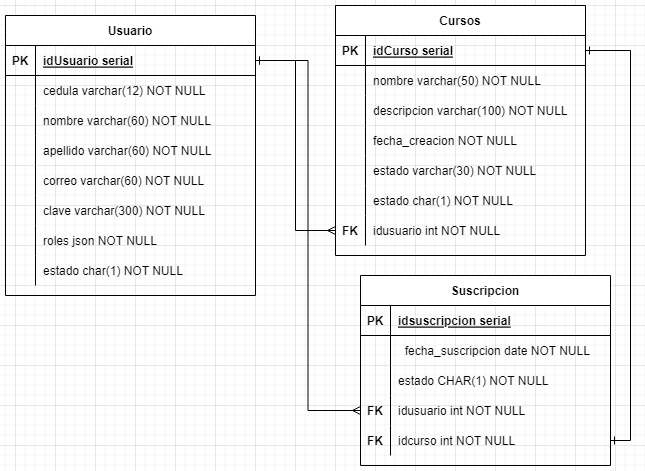

The diagram above was exported from draw.io. Its source (the exported page's mxGraphModel, read from the mxfile embedded in the PNG):
<mxGraphModel dx="874" dy="484" grid="1" gridSize="10" guides="1" tooltips="1" connect="1" arrows="1" fold="1" page="1" pageScale="1" pageWidth="850" pageHeight="1100" math="0" shadow="0" extFonts="Permanent Marker^https://fonts.googleapis.com/css?family=Permanent+Marker">
  <root>
    <mxCell id="0" />
    <mxCell id="1" parent="0" />
    <mxCell id="C-vyLk0tnHw3VtMMgP7b-2" value="Suscripcion" style="shape=table;startSize=30;container=1;collapsible=1;childLayout=tableLayout;fixedRows=1;rowLines=0;fontStyle=1;align=center;resizeLast=1;" parent="1" vertex="1">
      <mxGeometry x="425" y="350" width="250" height="190" as="geometry" />
    </mxCell>
    <mxCell id="C-vyLk0tnHw3VtMMgP7b-3" value="" style="shape=partialRectangle;collapsible=0;dropTarget=0;pointerEvents=0;fillColor=none;points=[[0,0.5],[1,0.5]];portConstraint=eastwest;top=0;left=0;right=0;bottom=1;" parent="C-vyLk0tnHw3VtMMgP7b-2" vertex="1">
      <mxGeometry y="30" width="250" height="30" as="geometry" />
    </mxCell>
    <mxCell id="C-vyLk0tnHw3VtMMgP7b-4" value="PK" style="shape=partialRectangle;overflow=hidden;connectable=0;fillColor=none;top=0;left=0;bottom=0;right=0;fontStyle=1;" parent="C-vyLk0tnHw3VtMMgP7b-3" vertex="1">
      <mxGeometry width="30" height="30" as="geometry">
        <mxRectangle width="30" height="30" as="alternateBounds" />
      </mxGeometry>
    </mxCell>
    <mxCell id="C-vyLk0tnHw3VtMMgP7b-5" value="idsuscripcion serial" style="shape=partialRectangle;overflow=hidden;connectable=0;fillColor=none;top=0;left=0;bottom=0;right=0;align=left;spacingLeft=6;fontStyle=5;" parent="C-vyLk0tnHw3VtMMgP7b-3" vertex="1">
      <mxGeometry x="30" width="220" height="30" as="geometry">
        <mxRectangle width="220" height="30" as="alternateBounds" />
      </mxGeometry>
    </mxCell>
    <mxCell id="C-vyLk0tnHw3VtMMgP7b-6" value="" style="shape=partialRectangle;collapsible=0;dropTarget=0;pointerEvents=0;fillColor=none;points=[[0,0.5],[1,0.5]];portConstraint=eastwest;top=0;left=0;right=0;bottom=0;" parent="C-vyLk0tnHw3VtMMgP7b-2" vertex="1">
      <mxGeometry y="60" width="250" height="30" as="geometry" />
    </mxCell>
    <mxCell id="C-vyLk0tnHw3VtMMgP7b-7" value="" style="shape=partialRectangle;overflow=hidden;connectable=0;fillColor=none;top=0;left=0;bottom=0;right=0;" parent="C-vyLk0tnHw3VtMMgP7b-6" vertex="1">
      <mxGeometry width="30" height="30" as="geometry">
        <mxRectangle width="30" height="30" as="alternateBounds" />
      </mxGeometry>
    </mxCell>
    <mxCell id="C-vyLk0tnHw3VtMMgP7b-8" value="  fecha_suscripcion date NOT NULL" style="shape=partialRectangle;overflow=hidden;connectable=0;fillColor=none;top=0;left=0;bottom=0;right=0;align=left;spacingLeft=6;" parent="C-vyLk0tnHw3VtMMgP7b-6" vertex="1">
      <mxGeometry x="30" width="220" height="30" as="geometry">
        <mxRectangle width="220" height="30" as="alternateBounds" />
      </mxGeometry>
    </mxCell>
    <mxCell id="DD4cZ_iS2MRQBjGwVlAY-48" value="" style="shape=partialRectangle;collapsible=0;dropTarget=0;pointerEvents=0;fillColor=none;points=[[0,0.5],[1,0.5]];portConstraint=eastwest;top=0;left=0;right=0;bottom=0;" vertex="1" parent="C-vyLk0tnHw3VtMMgP7b-2">
      <mxGeometry y="90" width="250" height="30" as="geometry" />
    </mxCell>
    <mxCell id="DD4cZ_iS2MRQBjGwVlAY-49" value="" style="shape=partialRectangle;overflow=hidden;connectable=0;fillColor=none;top=0;left=0;bottom=0;right=0;fontStyle=1" vertex="1" parent="DD4cZ_iS2MRQBjGwVlAY-48">
      <mxGeometry width="30" height="30" as="geometry">
        <mxRectangle width="30" height="30" as="alternateBounds" />
      </mxGeometry>
    </mxCell>
    <mxCell id="DD4cZ_iS2MRQBjGwVlAY-50" value="estado CHAR(1) NOT NULL" style="shape=partialRectangle;overflow=hidden;connectable=0;fillColor=none;top=0;left=0;bottom=0;right=0;align=left;spacingLeft=6;" vertex="1" parent="DD4cZ_iS2MRQBjGwVlAY-48">
      <mxGeometry x="30" width="220" height="30" as="geometry">
        <mxRectangle width="220" height="30" as="alternateBounds" />
      </mxGeometry>
    </mxCell>
    <mxCell id="C-vyLk0tnHw3VtMMgP7b-9" value="" style="shape=partialRectangle;collapsible=0;dropTarget=0;pointerEvents=0;fillColor=none;points=[[0,0.5],[1,0.5]];portConstraint=eastwest;top=0;left=0;right=0;bottom=0;" parent="C-vyLk0tnHw3VtMMgP7b-2" vertex="1">
      <mxGeometry y="120" width="250" height="30" as="geometry" />
    </mxCell>
    <mxCell id="C-vyLk0tnHw3VtMMgP7b-10" value="FK" style="shape=partialRectangle;overflow=hidden;connectable=0;fillColor=none;top=0;left=0;bottom=0;right=0;fontStyle=1" parent="C-vyLk0tnHw3VtMMgP7b-9" vertex="1">
      <mxGeometry width="30" height="30" as="geometry">
        <mxRectangle width="30" height="30" as="alternateBounds" />
      </mxGeometry>
    </mxCell>
    <mxCell id="C-vyLk0tnHw3VtMMgP7b-11" value="idusuario int NOT NULL" style="shape=partialRectangle;overflow=hidden;connectable=0;fillColor=none;top=0;left=0;bottom=0;right=0;align=left;spacingLeft=6;" parent="C-vyLk0tnHw3VtMMgP7b-9" vertex="1">
      <mxGeometry x="30" width="220" height="30" as="geometry">
        <mxRectangle width="220" height="30" as="alternateBounds" />
      </mxGeometry>
    </mxCell>
    <mxCell id="DD4cZ_iS2MRQBjGwVlAY-38" value="" style="shape=partialRectangle;collapsible=0;dropTarget=0;pointerEvents=0;fillColor=none;points=[[0,0.5],[1,0.5]];portConstraint=eastwest;top=0;left=0;right=0;bottom=0;" vertex="1" parent="C-vyLk0tnHw3VtMMgP7b-2">
      <mxGeometry y="150" width="250" height="30" as="geometry" />
    </mxCell>
    <mxCell id="DD4cZ_iS2MRQBjGwVlAY-39" value="FK" style="shape=partialRectangle;overflow=hidden;connectable=0;fillColor=none;top=0;left=0;bottom=0;right=0;fontStyle=1" vertex="1" parent="DD4cZ_iS2MRQBjGwVlAY-38">
      <mxGeometry width="30" height="30" as="geometry">
        <mxRectangle width="30" height="30" as="alternateBounds" />
      </mxGeometry>
    </mxCell>
    <mxCell id="DD4cZ_iS2MRQBjGwVlAY-40" value="idcurso int NOT NULL" style="shape=partialRectangle;overflow=hidden;connectable=0;fillColor=none;top=0;left=0;bottom=0;right=0;align=left;spacingLeft=6;" vertex="1" parent="DD4cZ_iS2MRQBjGwVlAY-38">
      <mxGeometry x="30" width="220" height="30" as="geometry">
        <mxRectangle width="220" height="30" as="alternateBounds" />
      </mxGeometry>
    </mxCell>
    <mxCell id="C-vyLk0tnHw3VtMMgP7b-23" value="Cursos" style="shape=table;startSize=30;container=1;collapsible=1;childLayout=tableLayout;fixedRows=1;rowLines=0;fontStyle=1;align=center;resizeLast=1;" parent="1" vertex="1">
      <mxGeometry x="400" y="80" width="250" height="250" as="geometry" />
    </mxCell>
    <mxCell id="C-vyLk0tnHw3VtMMgP7b-24" value="" style="shape=partialRectangle;collapsible=0;dropTarget=0;pointerEvents=0;fillColor=none;points=[[0,0.5],[1,0.5]];portConstraint=eastwest;top=0;left=0;right=0;bottom=1;" parent="C-vyLk0tnHw3VtMMgP7b-23" vertex="1">
      <mxGeometry y="30" width="250" height="30" as="geometry" />
    </mxCell>
    <mxCell id="C-vyLk0tnHw3VtMMgP7b-25" value="PK" style="shape=partialRectangle;overflow=hidden;connectable=0;fillColor=none;top=0;left=0;bottom=0;right=0;fontStyle=1;" parent="C-vyLk0tnHw3VtMMgP7b-24" vertex="1">
      <mxGeometry width="30" height="30" as="geometry">
        <mxRectangle width="30" height="30" as="alternateBounds" />
      </mxGeometry>
    </mxCell>
    <mxCell id="C-vyLk0tnHw3VtMMgP7b-26" value="idCurso serial" style="shape=partialRectangle;overflow=hidden;connectable=0;fillColor=none;top=0;left=0;bottom=0;right=0;align=left;spacingLeft=6;fontStyle=5;" parent="C-vyLk0tnHw3VtMMgP7b-24" vertex="1">
      <mxGeometry x="30" width="220" height="30" as="geometry">
        <mxRectangle width="220" height="30" as="alternateBounds" />
      </mxGeometry>
    </mxCell>
    <mxCell id="C-vyLk0tnHw3VtMMgP7b-27" value="" style="shape=partialRectangle;collapsible=0;dropTarget=0;pointerEvents=0;fillColor=none;points=[[0,0.5],[1,0.5]];portConstraint=eastwest;top=0;left=0;right=0;bottom=0;" parent="C-vyLk0tnHw3VtMMgP7b-23" vertex="1">
      <mxGeometry y="60" width="250" height="30" as="geometry" />
    </mxCell>
    <mxCell id="C-vyLk0tnHw3VtMMgP7b-28" value="" style="shape=partialRectangle;overflow=hidden;connectable=0;fillColor=none;top=0;left=0;bottom=0;right=0;" parent="C-vyLk0tnHw3VtMMgP7b-27" vertex="1">
      <mxGeometry width="30" height="30" as="geometry">
        <mxRectangle width="30" height="30" as="alternateBounds" />
      </mxGeometry>
    </mxCell>
    <mxCell id="C-vyLk0tnHw3VtMMgP7b-29" value="nombre varchar(50) NOT NULL" style="shape=partialRectangle;overflow=hidden;connectable=0;fillColor=none;top=0;left=0;bottom=0;right=0;align=left;spacingLeft=6;" parent="C-vyLk0tnHw3VtMMgP7b-27" vertex="1">
      <mxGeometry x="30" width="220" height="30" as="geometry">
        <mxRectangle width="220" height="30" as="alternateBounds" />
      </mxGeometry>
    </mxCell>
    <mxCell id="DD4cZ_iS2MRQBjGwVlAY-26" value="" style="shape=partialRectangle;collapsible=0;dropTarget=0;pointerEvents=0;fillColor=none;points=[[0,0.5],[1,0.5]];portConstraint=eastwest;top=0;left=0;right=0;bottom=0;" vertex="1" parent="C-vyLk0tnHw3VtMMgP7b-23">
      <mxGeometry y="90" width="250" height="30" as="geometry" />
    </mxCell>
    <mxCell id="DD4cZ_iS2MRQBjGwVlAY-27" value="" style="shape=partialRectangle;overflow=hidden;connectable=0;fillColor=none;top=0;left=0;bottom=0;right=0;" vertex="1" parent="DD4cZ_iS2MRQBjGwVlAY-26">
      <mxGeometry width="30" height="30" as="geometry">
        <mxRectangle width="30" height="30" as="alternateBounds" />
      </mxGeometry>
    </mxCell>
    <mxCell id="DD4cZ_iS2MRQBjGwVlAY-28" value="descripcion varchar(100) NOT NULL" style="shape=partialRectangle;overflow=hidden;connectable=0;fillColor=none;top=0;left=0;bottom=0;right=0;align=left;spacingLeft=6;" vertex="1" parent="DD4cZ_iS2MRQBjGwVlAY-26">
      <mxGeometry x="30" width="220" height="30" as="geometry">
        <mxRectangle width="220" height="30" as="alternateBounds" />
      </mxGeometry>
    </mxCell>
    <mxCell id="DD4cZ_iS2MRQBjGwVlAY-32" value="" style="shape=partialRectangle;collapsible=0;dropTarget=0;pointerEvents=0;fillColor=none;points=[[0,0.5],[1,0.5]];portConstraint=eastwest;top=0;left=0;right=0;bottom=0;" vertex="1" parent="C-vyLk0tnHw3VtMMgP7b-23">
      <mxGeometry y="120" width="250" height="30" as="geometry" />
    </mxCell>
    <mxCell id="DD4cZ_iS2MRQBjGwVlAY-33" value="" style="shape=partialRectangle;overflow=hidden;connectable=0;fillColor=none;top=0;left=0;bottom=0;right=0;" vertex="1" parent="DD4cZ_iS2MRQBjGwVlAY-32">
      <mxGeometry width="30" height="30" as="geometry">
        <mxRectangle width="30" height="30" as="alternateBounds" />
      </mxGeometry>
    </mxCell>
    <mxCell id="DD4cZ_iS2MRQBjGwVlAY-34" value="fecha_creacion NOT NULL " style="shape=partialRectangle;overflow=hidden;connectable=0;fillColor=none;top=0;left=0;bottom=0;right=0;align=left;spacingLeft=6;" vertex="1" parent="DD4cZ_iS2MRQBjGwVlAY-32">
      <mxGeometry x="30" width="220" height="30" as="geometry">
        <mxRectangle width="220" height="30" as="alternateBounds" />
      </mxGeometry>
    </mxCell>
    <mxCell id="DD4cZ_iS2MRQBjGwVlAY-29" value="" style="shape=partialRectangle;collapsible=0;dropTarget=0;pointerEvents=0;fillColor=none;points=[[0,0.5],[1,0.5]];portConstraint=eastwest;top=0;left=0;right=0;bottom=0;" vertex="1" parent="C-vyLk0tnHw3VtMMgP7b-23">
      <mxGeometry y="150" width="250" height="30" as="geometry" />
    </mxCell>
    <mxCell id="DD4cZ_iS2MRQBjGwVlAY-30" value="" style="shape=partialRectangle;overflow=hidden;connectable=0;fillColor=none;top=0;left=0;bottom=0;right=0;" vertex="1" parent="DD4cZ_iS2MRQBjGwVlAY-29">
      <mxGeometry width="30" height="30" as="geometry">
        <mxRectangle width="30" height="30" as="alternateBounds" />
      </mxGeometry>
    </mxCell>
    <mxCell id="DD4cZ_iS2MRQBjGwVlAY-31" value="estado varchar(30) NOT NULL" style="shape=partialRectangle;overflow=hidden;connectable=0;fillColor=none;top=0;left=0;bottom=0;right=0;align=left;spacingLeft=6;" vertex="1" parent="DD4cZ_iS2MRQBjGwVlAY-29">
      <mxGeometry x="30" width="220" height="30" as="geometry">
        <mxRectangle width="220" height="30" as="alternateBounds" />
      </mxGeometry>
    </mxCell>
    <mxCell id="DD4cZ_iS2MRQBjGwVlAY-44" value="" style="shape=partialRectangle;collapsible=0;dropTarget=0;pointerEvents=0;fillColor=none;points=[[0,0.5],[1,0.5]];portConstraint=eastwest;top=0;left=0;right=0;bottom=0;" vertex="1" parent="C-vyLk0tnHw3VtMMgP7b-23">
      <mxGeometry y="180" width="250" height="30" as="geometry" />
    </mxCell>
    <mxCell id="DD4cZ_iS2MRQBjGwVlAY-45" value="" style="shape=partialRectangle;overflow=hidden;connectable=0;fillColor=none;top=0;left=0;bottom=0;right=0;" vertex="1" parent="DD4cZ_iS2MRQBjGwVlAY-44">
      <mxGeometry width="30" height="30" as="geometry">
        <mxRectangle width="30" height="30" as="alternateBounds" />
      </mxGeometry>
    </mxCell>
    <mxCell id="DD4cZ_iS2MRQBjGwVlAY-46" value="estado char(1) NOT NULL" style="shape=partialRectangle;overflow=hidden;connectable=0;fillColor=none;top=0;left=0;bottom=0;right=0;align=left;spacingLeft=6;" vertex="1" parent="DD4cZ_iS2MRQBjGwVlAY-44">
      <mxGeometry x="30" width="220" height="30" as="geometry">
        <mxRectangle width="220" height="30" as="alternateBounds" />
      </mxGeometry>
    </mxCell>
    <mxCell id="DD4cZ_iS2MRQBjGwVlAY-35" value="" style="shape=partialRectangle;collapsible=0;dropTarget=0;pointerEvents=0;fillColor=none;points=[[0,0.5],[1,0.5]];portConstraint=eastwest;top=0;left=0;right=0;bottom=0;" vertex="1" parent="C-vyLk0tnHw3VtMMgP7b-23">
      <mxGeometry y="210" width="250" height="30" as="geometry" />
    </mxCell>
    <mxCell id="DD4cZ_iS2MRQBjGwVlAY-36" value="FK" style="shape=partialRectangle;overflow=hidden;connectable=0;fillColor=none;top=0;left=0;bottom=0;right=0;fontStyle=1" vertex="1" parent="DD4cZ_iS2MRQBjGwVlAY-35">
      <mxGeometry width="30" height="30" as="geometry">
        <mxRectangle width="30" height="30" as="alternateBounds" />
      </mxGeometry>
    </mxCell>
    <mxCell id="DD4cZ_iS2MRQBjGwVlAY-37" value="idusuario int NOT NULL" style="shape=partialRectangle;overflow=hidden;connectable=0;fillColor=none;top=0;left=0;bottom=0;right=0;align=left;spacingLeft=6;" vertex="1" parent="DD4cZ_iS2MRQBjGwVlAY-35">
      <mxGeometry x="30" width="220" height="30" as="geometry">
        <mxRectangle width="220" height="30" as="alternateBounds" />
      </mxGeometry>
    </mxCell>
    <mxCell id="DD4cZ_iS2MRQBjGwVlAY-1" value="Usuario" style="shape=table;startSize=30;container=1;collapsible=1;childLayout=tableLayout;fixedRows=1;rowLines=0;fontStyle=1;align=center;resizeLast=1;" vertex="1" parent="1">
      <mxGeometry x="70" y="90" width="250" height="280" as="geometry" />
    </mxCell>
    <mxCell id="DD4cZ_iS2MRQBjGwVlAY-2" value="" style="shape=partialRectangle;collapsible=0;dropTarget=0;pointerEvents=0;fillColor=none;points=[[0,0.5],[1,0.5]];portConstraint=eastwest;top=0;left=0;right=0;bottom=1;" vertex="1" parent="DD4cZ_iS2MRQBjGwVlAY-1">
      <mxGeometry y="30" width="250" height="30" as="geometry" />
    </mxCell>
    <mxCell id="DD4cZ_iS2MRQBjGwVlAY-3" value="PK" style="shape=partialRectangle;overflow=hidden;connectable=0;fillColor=none;top=0;left=0;bottom=0;right=0;fontStyle=1;" vertex="1" parent="DD4cZ_iS2MRQBjGwVlAY-2">
      <mxGeometry width="30" height="30" as="geometry">
        <mxRectangle width="30" height="30" as="alternateBounds" />
      </mxGeometry>
    </mxCell>
    <mxCell id="DD4cZ_iS2MRQBjGwVlAY-4" value="idUsuario serial" style="shape=partialRectangle;overflow=hidden;connectable=0;fillColor=none;top=0;left=0;bottom=0;right=0;align=left;spacingLeft=6;fontStyle=5;" vertex="1" parent="DD4cZ_iS2MRQBjGwVlAY-2">
      <mxGeometry x="30" width="220" height="30" as="geometry">
        <mxRectangle width="220" height="30" as="alternateBounds" />
      </mxGeometry>
    </mxCell>
    <mxCell id="DD4cZ_iS2MRQBjGwVlAY-5" value="" style="shape=partialRectangle;collapsible=0;dropTarget=0;pointerEvents=0;fillColor=none;points=[[0,0.5],[1,0.5]];portConstraint=eastwest;top=0;left=0;right=0;bottom=0;" vertex="1" parent="DD4cZ_iS2MRQBjGwVlAY-1">
      <mxGeometry y="60" width="250" height="30" as="geometry" />
    </mxCell>
    <mxCell id="DD4cZ_iS2MRQBjGwVlAY-6" value="" style="shape=partialRectangle;overflow=hidden;connectable=0;fillColor=none;top=0;left=0;bottom=0;right=0;" vertex="1" parent="DD4cZ_iS2MRQBjGwVlAY-5">
      <mxGeometry width="30" height="30" as="geometry">
        <mxRectangle width="30" height="30" as="alternateBounds" />
      </mxGeometry>
    </mxCell>
    <mxCell id="DD4cZ_iS2MRQBjGwVlAY-7" value="cedula varchar(12) NOT NULL" style="shape=partialRectangle;overflow=hidden;connectable=0;fillColor=none;top=0;left=0;bottom=0;right=0;align=left;spacingLeft=6;" vertex="1" parent="DD4cZ_iS2MRQBjGwVlAY-5">
      <mxGeometry x="30" width="220" height="30" as="geometry">
        <mxRectangle width="220" height="30" as="alternateBounds" />
      </mxGeometry>
    </mxCell>
    <mxCell id="DD4cZ_iS2MRQBjGwVlAY-8" value="" style="shape=partialRectangle;collapsible=0;dropTarget=0;pointerEvents=0;fillColor=none;points=[[0,0.5],[1,0.5]];portConstraint=eastwest;top=0;left=0;right=0;bottom=0;" vertex="1" parent="DD4cZ_iS2MRQBjGwVlAY-1">
      <mxGeometry y="90" width="250" height="30" as="geometry" />
    </mxCell>
    <mxCell id="DD4cZ_iS2MRQBjGwVlAY-9" value="" style="shape=partialRectangle;overflow=hidden;connectable=0;fillColor=none;top=0;left=0;bottom=0;right=0;" vertex="1" parent="DD4cZ_iS2MRQBjGwVlAY-8">
      <mxGeometry width="30" height="30" as="geometry">
        <mxRectangle width="30" height="30" as="alternateBounds" />
      </mxGeometry>
    </mxCell>
    <mxCell id="DD4cZ_iS2MRQBjGwVlAY-10" value="nombre varchar(60) NOT NULL" style="shape=partialRectangle;overflow=hidden;connectable=0;fillColor=none;top=0;left=0;bottom=0;right=0;align=left;spacingLeft=6;" vertex="1" parent="DD4cZ_iS2MRQBjGwVlAY-8">
      <mxGeometry x="30" width="220" height="30" as="geometry">
        <mxRectangle width="220" height="30" as="alternateBounds" />
      </mxGeometry>
    </mxCell>
    <mxCell id="DD4cZ_iS2MRQBjGwVlAY-11" value="" style="shape=partialRectangle;collapsible=0;dropTarget=0;pointerEvents=0;fillColor=none;points=[[0,0.5],[1,0.5]];portConstraint=eastwest;top=0;left=0;right=0;bottom=0;" vertex="1" parent="DD4cZ_iS2MRQBjGwVlAY-1">
      <mxGeometry y="120" width="250" height="30" as="geometry" />
    </mxCell>
    <mxCell id="DD4cZ_iS2MRQBjGwVlAY-12" value="" style="shape=partialRectangle;overflow=hidden;connectable=0;fillColor=none;top=0;left=0;bottom=0;right=0;" vertex="1" parent="DD4cZ_iS2MRQBjGwVlAY-11">
      <mxGeometry width="30" height="30" as="geometry">
        <mxRectangle width="30" height="30" as="alternateBounds" />
      </mxGeometry>
    </mxCell>
    <mxCell id="DD4cZ_iS2MRQBjGwVlAY-13" value="apellido varchar(60) NOT NULL" style="shape=partialRectangle;overflow=hidden;connectable=0;fillColor=none;top=0;left=0;bottom=0;right=0;align=left;spacingLeft=6;" vertex="1" parent="DD4cZ_iS2MRQBjGwVlAY-11">
      <mxGeometry x="30" width="220" height="30" as="geometry">
        <mxRectangle width="220" height="30" as="alternateBounds" />
      </mxGeometry>
    </mxCell>
    <mxCell id="DD4cZ_iS2MRQBjGwVlAY-14" value="" style="shape=partialRectangle;collapsible=0;dropTarget=0;pointerEvents=0;fillColor=none;points=[[0,0.5],[1,0.5]];portConstraint=eastwest;top=0;left=0;right=0;bottom=0;" vertex="1" parent="DD4cZ_iS2MRQBjGwVlAY-1">
      <mxGeometry y="150" width="250" height="30" as="geometry" />
    </mxCell>
    <mxCell id="DD4cZ_iS2MRQBjGwVlAY-15" value="" style="shape=partialRectangle;overflow=hidden;connectable=0;fillColor=none;top=0;left=0;bottom=0;right=0;" vertex="1" parent="DD4cZ_iS2MRQBjGwVlAY-14">
      <mxGeometry width="30" height="30" as="geometry">
        <mxRectangle width="30" height="30" as="alternateBounds" />
      </mxGeometry>
    </mxCell>
    <mxCell id="DD4cZ_iS2MRQBjGwVlAY-16" value="correo varchar(60) NOT NULL" style="shape=partialRectangle;overflow=hidden;connectable=0;fillColor=none;top=0;left=0;bottom=0;right=0;align=left;spacingLeft=6;" vertex="1" parent="DD4cZ_iS2MRQBjGwVlAY-14">
      <mxGeometry x="30" width="220" height="30" as="geometry">
        <mxRectangle width="220" height="30" as="alternateBounds" />
      </mxGeometry>
    </mxCell>
    <mxCell id="DD4cZ_iS2MRQBjGwVlAY-17" value="" style="shape=partialRectangle;collapsible=0;dropTarget=0;pointerEvents=0;fillColor=none;points=[[0,0.5],[1,0.5]];portConstraint=eastwest;top=0;left=0;right=0;bottom=0;" vertex="1" parent="DD4cZ_iS2MRQBjGwVlAY-1">
      <mxGeometry y="180" width="250" height="30" as="geometry" />
    </mxCell>
    <mxCell id="DD4cZ_iS2MRQBjGwVlAY-18" value="" style="shape=partialRectangle;overflow=hidden;connectable=0;fillColor=none;top=0;left=0;bottom=0;right=0;" vertex="1" parent="DD4cZ_iS2MRQBjGwVlAY-17">
      <mxGeometry width="30" height="30" as="geometry">
        <mxRectangle width="30" height="30" as="alternateBounds" />
      </mxGeometry>
    </mxCell>
    <mxCell id="DD4cZ_iS2MRQBjGwVlAY-19" value="clave varchar(300) NOT NULL" style="shape=partialRectangle;overflow=hidden;connectable=0;fillColor=none;top=0;left=0;bottom=0;right=0;align=left;spacingLeft=6;" vertex="1" parent="DD4cZ_iS2MRQBjGwVlAY-17">
      <mxGeometry x="30" width="220" height="30" as="geometry">
        <mxRectangle width="220" height="30" as="alternateBounds" />
      </mxGeometry>
    </mxCell>
    <mxCell id="DD4cZ_iS2MRQBjGwVlAY-20" value="" style="shape=partialRectangle;collapsible=0;dropTarget=0;pointerEvents=0;fillColor=none;points=[[0,0.5],[1,0.5]];portConstraint=eastwest;top=0;left=0;right=0;bottom=0;" vertex="1" parent="DD4cZ_iS2MRQBjGwVlAY-1">
      <mxGeometry y="210" width="250" height="30" as="geometry" />
    </mxCell>
    <mxCell id="DD4cZ_iS2MRQBjGwVlAY-21" value="" style="shape=partialRectangle;overflow=hidden;connectable=0;fillColor=none;top=0;left=0;bottom=0;right=0;" vertex="1" parent="DD4cZ_iS2MRQBjGwVlAY-20">
      <mxGeometry width="30" height="30" as="geometry">
        <mxRectangle width="30" height="30" as="alternateBounds" />
      </mxGeometry>
    </mxCell>
    <mxCell id="DD4cZ_iS2MRQBjGwVlAY-22" value="roles json NOT NULL" style="shape=partialRectangle;overflow=hidden;connectable=0;fillColor=none;top=0;left=0;bottom=0;right=0;align=left;spacingLeft=6;" vertex="1" parent="DD4cZ_iS2MRQBjGwVlAY-20">
      <mxGeometry x="30" width="220" height="30" as="geometry">
        <mxRectangle width="220" height="30" as="alternateBounds" />
      </mxGeometry>
    </mxCell>
    <mxCell id="DD4cZ_iS2MRQBjGwVlAY-23" value="" style="shape=partialRectangle;collapsible=0;dropTarget=0;pointerEvents=0;fillColor=none;points=[[0,0.5],[1,0.5]];portConstraint=eastwest;top=0;left=0;right=0;bottom=0;" vertex="1" parent="DD4cZ_iS2MRQBjGwVlAY-1">
      <mxGeometry y="240" width="250" height="30" as="geometry" />
    </mxCell>
    <mxCell id="DD4cZ_iS2MRQBjGwVlAY-24" value="" style="shape=partialRectangle;overflow=hidden;connectable=0;fillColor=none;top=0;left=0;bottom=0;right=0;" vertex="1" parent="DD4cZ_iS2MRQBjGwVlAY-23">
      <mxGeometry width="30" height="30" as="geometry">
        <mxRectangle width="30" height="30" as="alternateBounds" />
      </mxGeometry>
    </mxCell>
    <mxCell id="DD4cZ_iS2MRQBjGwVlAY-25" value="estado char(1) NOT NULL" style="shape=partialRectangle;overflow=hidden;connectable=0;fillColor=none;top=0;left=0;bottom=0;right=0;align=left;spacingLeft=6;" vertex="1" parent="DD4cZ_iS2MRQBjGwVlAY-23">
      <mxGeometry x="30" width="220" height="30" as="geometry">
        <mxRectangle width="220" height="30" as="alternateBounds" />
      </mxGeometry>
    </mxCell>
    <mxCell id="DD4cZ_iS2MRQBjGwVlAY-41" style="edgeStyle=orthogonalEdgeStyle;rounded=0;orthogonalLoop=1;jettySize=auto;html=1;entryX=0;entryY=0.5;entryDx=0;entryDy=0;endArrow=ERmany;endFill=0;startArrow=ERone;startFill=0;" edge="1" parent="1" source="DD4cZ_iS2MRQBjGwVlAY-2" target="DD4cZ_iS2MRQBjGwVlAY-35">
      <mxGeometry relative="1" as="geometry" />
    </mxCell>
    <mxCell id="DD4cZ_iS2MRQBjGwVlAY-42" style="edgeStyle=orthogonalEdgeStyle;rounded=0;orthogonalLoop=1;jettySize=auto;html=1;entryX=0;entryY=0.5;entryDx=0;entryDy=0;startArrow=ERone;startFill=0;endArrow=ERmany;endFill=0;" edge="1" parent="1" source="DD4cZ_iS2MRQBjGwVlAY-2" target="C-vyLk0tnHw3VtMMgP7b-9">
      <mxGeometry relative="1" as="geometry" />
    </mxCell>
    <mxCell id="DD4cZ_iS2MRQBjGwVlAY-43" style="edgeStyle=orthogonalEdgeStyle;rounded=0;orthogonalLoop=1;jettySize=auto;html=1;entryX=1;entryY=0.5;entryDx=0;entryDy=0;fontStyle=0;endArrow=ERone;endFill=0;startArrow=ERone;startFill=0;" edge="1" parent="1" source="C-vyLk0tnHw3VtMMgP7b-24" target="DD4cZ_iS2MRQBjGwVlAY-38">
      <mxGeometry relative="1" as="geometry" />
    </mxCell>
  </root>
</mxGraphModel>